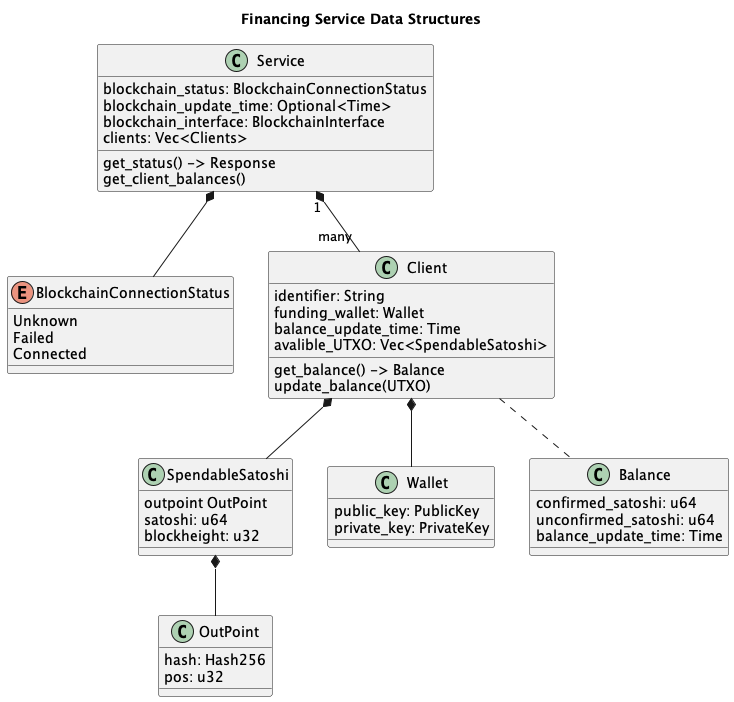

The diagram above was rendered by PlantUML. Its source (embedded in the PNG):
@startuml
title Financing Service Data Structures

enum BlockchainConnectionStatus{
    Unknown
    Failed
    Connected
}

class Service {
    blockchain_status: BlockchainConnectionStatus
    blockchain_update_time: Optional<Time>
    blockchain_interface: BlockchainInterface
    clients: Vec<Clients>
    get_status() -> Response
    get_client_balances()
}

Service *-- BlockchainConnectionStatus
class OutPoint {
    hash: Hash256
    pos: u32
}

class SpendableSatoshi {
    outpoint OutPoint
    satoshi: u64
    blockheight: u32
}

class Client {
    identifier: String
    funding_wallet: Wallet
    balance_update_time: Time
    avalible_UTXO: Vec<SpendableSatoshi>
    get_balance() -> Balance
    update_balance(UTXO)
}

class Wallet {
    public_key: PublicKey
    private_key: PrivateKey
}

class Balance {
    confirmed_satoshi: u64
    unconfirmed_satoshi: u64
    balance_update_time: Time
}

Service "1" *-- "many" Client
Client *-- Wallet
Client *-- SpendableSatoshi
Client .. Balance

SpendableSatoshi *-- OutPoint

@enduml